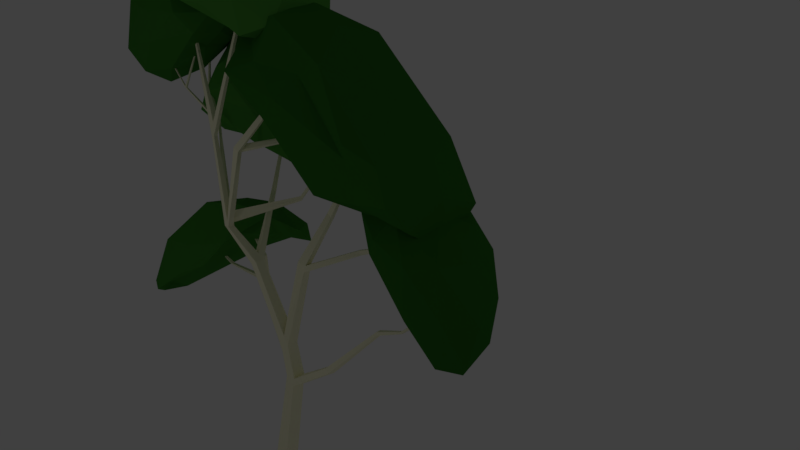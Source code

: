 # Source: GumtreeLowPoly.blend  (saved by Blender 2.79.0; exported with 4.5.12 LTS)
import bpy
from mathutils import Matrix  # noqa: F401  (used for matrix-valued properties, if any)

bpy.ops.wm.read_factory_settings(use_empty=True)
scene = bpy.context.scene
scene.name = 'Scene'

# ---- collections
col_collection_1 = bpy.data.collections.new('Collection 1'); scene.collection.children.link(col_collection_1)

# ---- materials (node trees are filled in below, after node groups)
mat_material_007 = bpy.data.materials.new('Material.007')
mat_material_007.alpha_threshold = 0.0
mat_material_007.roughness = 0.5
mat_log = bpy.data.materials.new('Log')
mat_log.alpha_threshold = 0.0
mat_log.diffuse_color = (1.0, 0.9799, 0.7027, 1.0)
mat_log.roughness = 0.5
mat_log.line_color = (0.0, 0.0, 0.0, 1.0)

# ---- material node trees
mat_material_007.use_nodes = True; mat_material_007.node_tree.nodes.clear()
_N = mat_material_007.node_tree.nodes; _L = mat_material_007.node_tree.links
n0 = _N.new('ShaderNodeObjectInfo'); n0.name = 'Object Info'; n0.location = (-410, 168)
n1 = _N.new('ShaderNodeOutputMaterial'); n1.name = 'Material Output'; n1.location = (511, 311)
n2 = _N.new('ShaderNodeMixShader'); n2.name = 'Mix Shader'; n2.location = (340, 280)
n2.inputs[0].default_value = 0.0
n3 = _N.new('ShaderNodeBsdfTransparent'); n3.name = 'Transparent BSDF'; n3.location = (140, 160)
n3.inputs[0].default_value = (1.0, 1.0, 1.0, 0.0)
n4 = _N.new('ShaderNodeBsdfDiffuse'); n4.name = 'Diffuse BSDF'; n4.location = (140, 360)
n5 = _N.new('ShaderNodeValToRGB'); n5.name = 'ColorRamp'; n5.location = (-220, 280)
while len(n5.color_ramp.elements) > 1: n5.color_ramp.elements.remove(n5.color_ramp.elements[-1])
n5.color_ramp.elements[0].position = 0.0; n5.color_ramp.elements[0].color = (0.007194, 0.09797, 0.004695, 1.0)
_e = n5.color_ramp.elements.new(1.0); _e.color = (0.08547, 0.3345, 0.04936, 1.0)
_L.new(n0.outputs[5], n5.inputs[0])
_L.new(n2.outputs[0], n1.inputs[0])
_L.new(n3.outputs[0], n2.inputs[2])
_L.new(n4.outputs[0], n2.inputs[1])
_L.new(n5.outputs[0], n4.inputs[0])
n1.is_active_output = True

# ---- world
world_world = bpy.data.worlds.new('World'); scene.world = world_world
world_world.color = (0.05088, 0.05088, 0.05088)
world_world.use_sun_shadow = False
world_world.sun_shadow_jitter_overblur = 0.0
world_world.cycles.sampling_method = 'MANUAL'

# ---- cameras
cam_camera = bpy.data.cameras.new('Camera')
cam_camera.clip_end = 100.0
cam_camera.lens = 35.0
cam_camera.sensor_width = 32.0
cam_camera.sensor_height = 18.0
cam_camera.ortho_scale = 7.314
cam_camera.dof.focus_distance = 0.0

# ---- lights
light_lamp = bpy.data.lights.new('Lamp', 'POINT')
light_lamp.transmission_factor = 0.0
light_lamp.cutoff_distance = 30.0
light_lamp.energy = 100.0
light_lamp.shadow_buffer_clip_start = 1.001
light_lamp.shadow_soft_size = 0.1
light_lamp.shadow_maximum_resolution = 0.006
light_lamp.use_absolute_resolution = True
light_lamp_001 = bpy.data.lights.new('Lamp.001', 'POINT')
light_lamp_001.transmission_factor = 0.0
light_lamp_001.cutoff_distance = 30.0
light_lamp_001.energy = 100.0
light_lamp_001.shadow_buffer_clip_start = 1.001
light_lamp_001.shadow_soft_size = 0.1
light_lamp_001.shadow_maximum_resolution = 0.006
light_lamp_001.use_absolute_resolution = True

# ---- meshes
me_icosphere_003 = bpy.data.meshes.new('Icosphere.003')
me_icosphere_003.from_pydata([(0.4595, -0.3865, -1.486), (1.182, -0.9531, -1.67), (0.2657, -1.342, -0.8379), (-0.6457, -0.5955, 0.5262), (-0.1291, 0.6286, -0.1997), (0.9658, 0.3035, -0.9219), (0.5775, -1.489, 0.2153), (-0.5267, -1.22, 0.9697), (-0.699, 0.1821, 0.9123), (0.2894, 0.5481, 0.5697), (1.087, -0.4157, -0.0131), (0.02135, -0.6475, 1.322), (0.3349, -0.9077, -1.255), (0.8888, -0.7361, -1.959), (0.7721, -1.265, -1.63), (1.224, -0.3463, -1.448), (0.8076, -0.02866, -1.474), (-0.1187, -0.4806, -0.4133), (-0.2562, -1.114, -0.01382), (0.1644, 0.1961, -0.7207), (-0.479, 0.1214, 0.1471), (0.4571, 0.6298, -0.6831), (1.332, -0.6657, -1.011), (1.177, 0.05262, -0.6029), (0.4839, -1.535, -0.4451), (1.03, -1.221, -0.8801), (-0.7317, -0.9696, 0.8428), (-0.1838, -1.484, 0.3353), (-0.5262, 0.5393, 0.4808), (-0.8515, -0.1123, 0.8189), (0.6759, 0.6384, -0.175), (0.05253, 0.8007, 0.1391), (0.9353, -1.058, 0.1023), (0.01936, -1.527, 0.6275), (-0.7859, -0.5407, 1.125), (-0.2652, 0.4799, 0.8117), (0.7654, 0.1527, 0.4231), (0.2954, -1.238, 1.01), (0.6105, -0.5664, 0.8802), (-0.3434, -0.9959, 1.249), (-0.4269, -0.1918, 1.226), (0.1588, -0.01135, 1.11)], [], [(0, 13, 12), (1, 13, 15), (0, 12, 17), (0, 17, 19), (0, 19, 16), (1, 15, 22), (2, 14, 24), (3, 18, 26), (4, 20, 28), (5, 21, 30), (1, 22, 25), (2, 24, 27), (3, 26, 29), (4, 28, 31), (5, 30, 23), (6, 32, 37), (7, 33, 39), (8, 34, 40), (9, 35, 41), (10, 36, 38), (38, 41, 11), (38, 36, 41), (36, 9, 41), (41, 40, 11), (41, 35, 40), (35, 8, 40), (40, 39, 11), (40, 34, 39), (34, 7, 39), (39, 37, 11), (39, 33, 37), (33, 6, 37), (37, 38, 11), (37, 32, 38), (32, 10, 38), (23, 36, 10), (23, 30, 36), (30, 9, 36), (31, 35, 9), (31, 28, 35), (28, 8, 35), (29, 34, 8), (29, 26, 34), (26, 7, 34), (27, 33, 7), (27, 24, 33), (24, 6, 33), (25, 32, 6), (25, 22, 32), (22, 10, 32), (30, 31, 9), (30, 21, 31), (21, 4, 31), (28, 29, 8), (28, 20, 29), (20, 3, 29), (26, 27, 7), (26, 18, 27), (18, 2, 27), (24, 25, 6), (24, 14, 25), (14, 1, 25), (22, 23, 10), (22, 15, 23), (15, 5, 23), (16, 21, 5), (16, 19, 21), (19, 4, 21), (19, 20, 4), (19, 17, 20), (17, 3, 20), (17, 18, 3), (17, 12, 18), (12, 2, 18), (15, 16, 5), (15, 13, 16), (13, 0, 16), (12, 14, 2), (12, 13, 14), (13, 1, 14)])
me_icosphere_003.materials.append(mat_material_007)
me_icosphere_003.use_remesh_preserve_volume = False
me_icosphere_003.use_remesh_preserve_attributes = False
me_icosphere_003.use_mirror_vertex_groups = False
me_icosphere_003.update()
me_icosphere_002 = bpy.data.meshes.new('Icosphere.002')
me_icosphere_002.from_pydata([(0.2866, -0.07041, -0.03952), (1.21, -0.07481, -0.00132), (0.2298, -0.3024, 0.4), (-0.8317, 0.006396, 0.1977), (-0.3302, 0.8465, -0.09546), (0.971, 0.7694, -0.1426), (0.5587, -0.4343, 0.6841), (-0.7986, -0.01012, 0.6069), (-0.905, 0.8172, 0.4439), (0.2457, 1.127, 0.4738), (1.049, 0.2589, 0.5723), (-0.272, 0.3873, 1.124), (0.3236, -0.2987, -0.0459), (0.8407, 0.02878, -0.1246), (0.7462, -0.2774, 0.1111), (1.368, 0.4477, -0.3565), (0.4377, 0.416, 0.0443), (-0.371, -0.08291, 0.253), (-0.4083, -0.2606, 0.3354), (-0.2927, 0.3195, 0.1492), (-0.7244, 0.3558, 0.05363), (0.1939, 0.8277, -0.01612), (1.273, 0.2081, 0.3036), (1.347, 0.7985, 0.01719), (0.5226, -0.3007, 0.4745), (1.043, -0.3304, 0.3011), (-1.086, -0.04302, 0.3682), (-0.303, -0.2733, 0.5698), (-0.5712, 0.9163, 0.06918), (-1.125, 0.4503, 0.2171), (0.74, 1.169, -0.003886), (0.004514, 1.178, 0.1271), (0.8792, -0.3655, 0.6272), (-0.2396, -0.08657, 0.7948), (-1.273, 0.4482, 0.6628), (-0.4459, 1.055, 0.6332), (0.8681, 0.8625, 0.4493), (-0.02353, -0.1359, 1.018), (0.5344, 0.2777, 0.8754), (-0.8262, 0.1758, 1.006), (-0.8287, 0.717, 1.021), (-0.1153, 0.8236, 1.028)], [], [(0, 13, 12), (1, 13, 15), (0, 12, 17), (0, 17, 19), (0, 19, 16), (1, 15, 22), (2, 14, 24), (3, 18, 26), (4, 20, 28), (5, 21, 30), (1, 22, 25), (2, 24, 27), (3, 26, 29), (4, 28, 31), (5, 30, 23), (6, 32, 37), (7, 33, 39), (8, 34, 40), (9, 35, 41), (10, 36, 38), (38, 41, 11), (38, 36, 41), (36, 9, 41), (41, 40, 11), (41, 35, 40), (35, 8, 40), (40, 39, 11), (40, 34, 39), (34, 7, 39), (39, 37, 11), (39, 33, 37), (33, 6, 37), (37, 38, 11), (37, 32, 38), (32, 10, 38), (23, 36, 10), (23, 30, 36), (30, 9, 36), (31, 35, 9), (31, 28, 35), (28, 8, 35), (29, 34, 8), (29, 26, 34), (26, 7, 34), (27, 33, 7), (27, 24, 33), (24, 6, 33), (25, 32, 6), (25, 22, 32), (22, 10, 32), (30, 31, 9), (30, 21, 31), (21, 4, 31), (28, 29, 8), (28, 20, 29), (20, 3, 29), (26, 27, 7), (26, 18, 27), (18, 2, 27), (24, 25, 6), (24, 14, 25), (14, 1, 25), (22, 23, 10), (22, 15, 23), (15, 5, 23), (16, 21, 5), (16, 19, 21), (19, 4, 21), (19, 20, 4), (19, 17, 20), (17, 3, 20), (17, 18, 3), (17, 12, 18), (12, 2, 18), (15, 16, 5), (15, 13, 16), (13, 0, 16), (12, 14, 2), (12, 13, 14), (13, 1, 14)])
me_icosphere_002.materials.append(mat_material_007)
me_icosphere_002.use_remesh_preserve_volume = False
me_icosphere_002.use_remesh_preserve_attributes = False
me_icosphere_002.use_mirror_vertex_groups = False
me_icosphere_002.update()
me_icosphere_001 = bpy.data.meshes.new('Icosphere.001')
me_icosphere_001.from_pydata([(-0.08805, 0.03402, -0.6333), (0.62, -0.3699, -0.5728), (-0.2824, -0.3678, -0.2144), (-0.7832, 0.061, -0.4416), (-0.03925, 0.4688, -0.3646), (0.6667, 0.3514, -0.7193), (0.1672, -0.1932, -0.1125), (-0.4762, -0.03127, 0.01745), (-0.3587, 0.2551, 0.03797), (0.3692, 0.3043, -0.03852), (0.7111, -0.00815, -0.2622), (0.1832, 0.05418, -0.008681), (-0.2609, -0.2856, -0.4841), (0.2754, -0.2211, -0.6047), (0.2063, -0.3958, -0.4181), (0.6793, -0.04578, -0.6629), (0.3329, 0.1873, -0.7162), (-0.5379, 0.06286, -0.5933), (-0.6584, -0.2402, -0.3343), (-0.08979, 0.3447, -0.5746), (-0.4945, 0.384, -0.4482), (0.349, 0.4075, -0.5559), (0.7908, -0.2238, -0.4947), (0.8373, 0.1772, -0.558), (-0.04036, -0.3245, -0.1037), (0.4818, -0.3218, -0.3404), (-0.7407, -0.04074, -0.1634), (-0.4831, -0.1915, -0.0448), (-0.1941, 0.425, -0.163), (-0.6836, 0.2591, -0.1899), (0.6141, 0.4154, -0.4336), (0.2047, 0.4092, -0.2126), (0.5007, -0.1522, -0.2073), (-0.1836, -0.1708, 0.1123), (-0.5215, 0.1035, 0.02039), (0.02934, 0.2754, 0.05934), (0.6125, 0.1547, -0.1101), (0.1461, -0.04708, -0.006504), (0.4699, 0.0322, -0.06665), (-0.1691, -0.04285, 0.1007), (-0.0891, 0.06848, 0.1055), (0.3052, 0.1299, 0.02552)], [], [(0, 13, 12), (1, 13, 15), (0, 12, 17), (0, 17, 19), (0, 19, 16), (1, 15, 22), (2, 14, 24), (3, 18, 26), (4, 20, 28), (5, 21, 30), (1, 22, 25), (2, 24, 27), (3, 26, 29), (4, 28, 31), (5, 30, 23), (6, 32, 37), (7, 33, 39), (8, 34, 40), (9, 35, 41), (10, 36, 38), (38, 41, 11), (38, 36, 41), (36, 9, 41), (41, 40, 11), (41, 35, 40), (35, 8, 40), (40, 39, 11), (40, 34, 39), (34, 7, 39), (39, 37, 11), (39, 33, 37), (33, 6, 37), (37, 38, 11), (37, 32, 38), (32, 10, 38), (23, 36, 10), (23, 30, 36), (30, 9, 36), (31, 35, 9), (31, 28, 35), (28, 8, 35), (29, 34, 8), (29, 26, 34), (26, 7, 34), (27, 33, 7), (27, 24, 33), (24, 6, 33), (25, 32, 6), (25, 22, 32), (22, 10, 32), (30, 31, 9), (30, 21, 31), (21, 4, 31), (28, 29, 8), (28, 20, 29), (20, 3, 29), (26, 27, 7), (26, 18, 27), (18, 2, 27), (24, 25, 6), (24, 14, 25), (14, 1, 25), (22, 23, 10), (22, 15, 23), (15, 5, 23), (16, 21, 5), (16, 19, 21), (19, 4, 21), (19, 20, 4), (19, 17, 20), (17, 3, 20), (17, 18, 3), (17, 12, 18), (12, 2, 18), (15, 16, 5), (15, 13, 16), (13, 0, 16), (12, 14, 2), (12, 13, 14), (13, 1, 14)])
me_icosphere_001.materials.append(mat_material_007)
me_icosphere_001.use_remesh_preserve_volume = False
me_icosphere_001.use_remesh_preserve_attributes = False
me_icosphere_001.use_mirror_vertex_groups = False
me_icosphere_001.update()
me_icosphere = bpy.data.meshes.new('Icosphere')
me_icosphere.from_pydata([(-0.6232, -0.2109, -2.505), (0.1497, -0.7992, -1.751), (-1.371, -1.001, -2.386), (-1.756, -0.1533, -2.181), (-0.278, 0.2097, -1.585), (0.4929, -0.103, -1.418), (0.07401, -1.281, -0.9225), (-1.509, -0.8207, -1.001), (-1.017, -0.03196, -0.7763), (0.1891, 0.1444, -0.5233), (1.032, -0.42, -0.8346), (-0.154, -0.4905, -0.3512), (-1.174, -0.6057, -2.734), (-0.2313, -0.533, -2.299), (-0.5891, -1.023, -2.189), (0.5067, -0.4125, -1.64), (0.1353, -0.1552, -1.92), (-1.455, -0.1331, -2.658), (-1.82, -0.5935, -2.552), (-0.5564, 0.1357, -2.216), (-1.235, 0.2013, -2.035), (0.1645, 0.1905, -1.439), (0.6533, -0.8042, -1.343), (0.8548, -0.1757, -1.131), (-0.7409, -1.248, -1.592), (0.402, -1.221, -1.273), (-1.946, -0.4415, -1.803), (-1.766, -0.9601, -1.999), (-0.6956, 0.1334, -1.202), (-1.327, -0.07201, -1.299), (0.3772, 0.01627, -1.002), (-0.04908, 0.1683, -1.019), (0.6668, -0.9773, -0.9287), (-1.032, -1.049, -1.061), (-1.446, -0.4324, -0.8393), (-0.408, 0.1599, -0.518), (0.4943, -0.1022, -0.7887), (-0.2651, -0.9875, -0.5973), (0.5065, -0.4932, -0.6583), (-1.038, -0.5955, -0.5615), (-0.6635, -0.09936, -0.2112), (0.2016, -0.03301, -0.2792)], [], [(0, 13, 12), (1, 13, 15), (0, 12, 17), (0, 17, 19), (0, 19, 16), (1, 15, 22), (2, 14, 24), (3, 18, 26), (4, 20, 28), (5, 21, 30), (1, 22, 25), (2, 24, 27), (3, 26, 29), (4, 28, 31), (5, 30, 23), (6, 32, 37), (7, 33, 39), (8, 34, 40), (9, 35, 41), (10, 36, 38), (38, 41, 11), (38, 36, 41), (36, 9, 41), (41, 40, 11), (41, 35, 40), (35, 8, 40), (40, 39, 11), (40, 34, 39), (34, 7, 39), (39, 37, 11), (39, 33, 37), (33, 6, 37), (37, 38, 11), (37, 32, 38), (32, 10, 38), (23, 36, 10), (23, 30, 36), (30, 9, 36), (31, 35, 9), (31, 28, 35), (28, 8, 35), (29, 34, 8), (29, 26, 34), (26, 7, 34), (27, 33, 7), (27, 24, 33), (24, 6, 33), (25, 32, 6), (25, 22, 32), (22, 10, 32), (30, 31, 9), (30, 21, 31), (21, 4, 31), (28, 29, 8), (28, 20, 29), (20, 3, 29), (26, 27, 7), (26, 18, 27), (18, 2, 27), (24, 25, 6), (24, 14, 25), (14, 1, 25), (22, 23, 10), (22, 15, 23), (15, 5, 23), (16, 21, 5), (16, 19, 21), (19, 4, 21), (19, 20, 4), (19, 17, 20), (17, 3, 20), (17, 18, 3), (17, 12, 18), (12, 2, 18), (15, 16, 5), (15, 13, 16), (13, 0, 16), (12, 14, 2), (12, 13, 14), (13, 1, 14)])
me_icosphere.materials.append(mat_material_007)
me_icosphere.use_remesh_preserve_volume = False
me_icosphere.use_remesh_preserve_attributes = False
me_icosphere.use_mirror_vertex_groups = False
me_icosphere.update()
me_icosphere_005 = bpy.data.meshes.new('Icosphere.005')
me_icosphere_005.from_pydata([(-0.4649, -0.3866, -0.7313), (1.028, -0.1977, -0.2), (-0.7685, -0.8128, -0.3822), (-1.308, -0.3218, -0.9699), (-0.4345, 0.4938, -0.448), (0.966, 0.4761, -0.2951), (0.7056, -0.2496, 0.4647), (-1.042, -0.7129, 0.06876), (-0.9743, 0.1171, 0.1697), (0.489, 0.7987, 0.4479), (2.108, 0.3824, 0.5346), (0.4351, 0.2052, 0.8373), (-0.7525, -0.7254, -0.5765), (0.3015, -0.4125, -0.3677), (0.04119, -0.6285, -0.3419), (1.599, 0.1747, -0.3519), (0.4867, 0.1364, -0.5575), (-0.9866, -0.4345, -1.071), (-1.129, -0.7782, -0.7413), (-0.4407, 0.04949, -0.851), (-0.9647, 0.2271, -0.8511), (0.1302, 0.5392, -0.3529), (2.101, 0.102, 0.07584), (1.736, 0.5195, 0.08141), (-0.1381, -0.5747, -0.0111), (0.9196, -0.2719, 0.06266), (-1.361, -0.6007, -0.5489), (-0.9826, -0.8477, -0.301), (-0.8267, 0.3969, -0.2378), (-1.365, -0.002241, -0.5304), (0.8554, 0.6605, 0.1893), (-0.1498, 0.6635, 0.06919), (1.695, 0.04141, 0.5512), (-0.3006, -0.6018, 0.4987), (-1.243, -0.3945, 0.4232), (-0.394, 0.4447, 0.4715), (1.525, 0.6578, 0.6165), (0.6782, -0.03307, 0.842), (1.478, 0.3286, 0.8072), (-0.5282, -0.5363, 0.9609), (-0.6101, -0.08133, 0.9367), (0.6401, 0.6062, 0.7114)], [], [(0, 13, 12), (1, 13, 15), (0, 12, 17), (0, 17, 19), (0, 19, 16), (1, 15, 22), (2, 14, 24), (3, 18, 26), (4, 20, 28), (5, 21, 30), (1, 22, 25), (2, 24, 27), (3, 26, 29), (4, 28, 31), (5, 30, 23), (6, 32, 37), (7, 33, 39), (8, 34, 40), (9, 35, 41), (10, 36, 38), (38, 41, 11), (38, 36, 41), (36, 9, 41), (41, 40, 11), (41, 35, 40), (35, 8, 40), (40, 39, 11), (40, 34, 39), (34, 7, 39), (39, 37, 11), (39, 33, 37), (33, 6, 37), (37, 38, 11), (37, 32, 38), (32, 10, 38), (23, 36, 10), (23, 30, 36), (30, 9, 36), (31, 35, 9), (31, 28, 35), (28, 8, 35), (29, 34, 8), (29, 26, 34), (26, 7, 34), (27, 33, 7), (27, 24, 33), (24, 6, 33), (25, 32, 6), (25, 22, 32), (22, 10, 32), (30, 31, 9), (30, 21, 31), (21, 4, 31), (28, 29, 8), (28, 20, 29), (20, 3, 29), (26, 27, 7), (26, 18, 27), (18, 2, 27), (24, 25, 6), (24, 14, 25), (14, 1, 25), (22, 23, 10), (22, 15, 23), (15, 5, 23), (16, 21, 5), (16, 19, 21), (19, 4, 21), (19, 20, 4), (19, 17, 20), (17, 3, 20), (17, 18, 3), (17, 12, 18), (12, 2, 18), (15, 16, 5), (15, 13, 16), (13, 0, 16), (12, 14, 2), (12, 13, 14), (13, 1, 14)])
me_icosphere_005.materials.append(mat_material_007)
me_icosphere_005.use_remesh_preserve_volume = False
me_icosphere_005.use_remesh_preserve_attributes = False
me_icosphere_005.use_mirror_vertex_groups = False
me_icosphere_005.update()
me_icosphere_004 = bpy.data.meshes.new('Icosphere.004')
me_icosphere_004.from_pydata([(-0.8826, 0.5121, -1.173), (-0.2947, 0.01245, 0.1351), (-0.7303, -0.07358, -0.7946), (-1.084, 0.4104, -1.239), (-0.7676, 1.018, -0.8731), (-0.1056, 0.6525, -0.1911), (0.0166, -0.2219, 0.6446), (-0.9239, 0.1912, 0.3074), (-0.9085, 0.8673, -0.0973), (0.02407, 0.8558, 0.3085), (0.7703, 0.1724, 0.5479), (0.03216, 0.2446, 0.8187), (-0.9315, 0.1877, -1.202), (-0.696, 0.3518, -0.7866), (-0.4781, -0.1531, -0.5074), (-0.1672, 0.3767, -0.00137), (-0.4592, 0.6877, -0.8683), (-0.8905, 0.414, -1.319), (-0.9617, 0.1582, -1.271), (-0.6431, 0.8011, -1.201), (-0.9943, 0.8543, -1.047), (-0.3332, 0.9376, -0.767), (0.3356, 0.05841, 0.4451), (0.2817, 0.4059, 0.3365), (-0.3575, -0.3397, 0.00605), (-0.2081, -0.1532, 0.6354), (-1.216, 0.3713, -0.5486), (-0.8676, 0.003574, -0.3902), (-0.9949, 0.9675, -0.4606), (-1.184, 0.7136, -0.693), (0.1812, 0.8063, 0.01705), (-0.4309, 0.9994, -0.2121), (0.5296, -0.2245, 0.6789), (-0.4305, -0.1504, 0.5831), (-0.9924, 0.5764, 0.003704), (-0.476, 0.9442, 0.2649), (0.5794, 0.5529, 0.4934), (0.1669, -0.09104, 0.8001), (0.5843, 0.197, 0.7582), (-0.4031, 0.101, 0.6837), (-0.3958, 0.5712, 0.5269), (0.02382, 0.5403, 0.7294)], [], [(0, 13, 12), (1, 13, 15), (0, 12, 17), (0, 17, 19), (0, 19, 16), (1, 15, 22), (2, 14, 24), (3, 18, 26), (4, 20, 28), (5, 21, 30), (1, 22, 25), (2, 24, 27), (3, 26, 29), (4, 28, 31), (5, 30, 23), (6, 32, 37), (7, 33, 39), (8, 34, 40), (9, 35, 41), (10, 36, 38), (38, 41, 11), (38, 36, 41), (36, 9, 41), (41, 40, 11), (41, 35, 40), (35, 8, 40), (40, 39, 11), (40, 34, 39), (34, 7, 39), (39, 37, 11), (39, 33, 37), (33, 6, 37), (37, 38, 11), (37, 32, 38), (32, 10, 38), (23, 36, 10), (23, 30, 36), (30, 9, 36), (31, 35, 9), (31, 28, 35), (28, 8, 35), (29, 34, 8), (29, 26, 34), (26, 7, 34), (27, 33, 7), (27, 24, 33), (24, 6, 33), (25, 32, 6), (25, 22, 32), (22, 10, 32), (30, 31, 9), (30, 21, 31), (21, 4, 31), (28, 29, 8), (28, 20, 29), (20, 3, 29), (26, 27, 7), (26, 18, 27), (18, 2, 27), (24, 25, 6), (24, 14, 25), (14, 1, 25), (22, 23, 10), (22, 15, 23), (15, 5, 23), (16, 21, 5), (16, 19, 21), (19, 4, 21), (19, 20, 4), (19, 17, 20), (17, 3, 20), (17, 18, 3), (17, 12, 18), (12, 2, 18), (15, 16, 5), (15, 13, 16), (13, 0, 16), (12, 14, 2), (12, 13, 14), (13, 1, 14)])
me_icosphere_004.materials.append(mat_material_007)
me_icosphere_004.use_remesh_preserve_volume = False
me_icosphere_004.use_remesh_preserve_attributes = False
me_icosphere_004.use_mirror_vertex_groups = False
me_icosphere_004.update()
me_cube_001 = bpy.data.meshes.new('Cube.001')
me_cube_001.from_pydata([(0.3723, 0.3723, -0.3723), (0.3723, -0.3723, -0.3723), (-0.3723, -0.3723, -0.3723), (-0.3723, 0.3723, -0.3723), (0.3477, -0.02667, 1.433), (-0.349, 0.5948, 0.9467), (0.3486, 0.6576, 1.37), (-0.3494, -0.1169, 0.9226)], [], [(0, 6, 4, 1), (1, 4, 7, 2), (2, 7, 5, 3), (5, 6, 0, 3), (4, 6, 5, 7)])
me_cube_001.materials.append(mat_log)
me_cube_001.use_remesh_preserve_volume = False
me_cube_001.use_remesh_preserve_attributes = False
me_cube_001.use_mirror_vertex_groups = False
me_cube_001.update()
me_cube = bpy.data.meshes.new('Cube')
me_cube.from_pydata([(0.3723, 0.3723, -0.3723), (0.3723, -0.3723, -0.3723), (-0.3723, -0.3723, -0.3723), (-0.3723, 0.3723, -0.3723), (0.3111, 1.108, 4.12), (0.3111, 0.4878, 4.12), (-0.2952, 0.4878, 3.989), (-0.2952, 1.108, 3.989), (-0.0826, 1.083, 5.823), (-0.0826, 0.5126, 5.823), (-0.6405, 1.083, 5.703), (-0.6405, 0.5126, 5.703), (-1.121, 0.2229, 10.31), (-1.121, -0.2229, 10.31), (-1.496, 0.2229, 10.07), (-1.496, -0.2229, 10.07), (-1.847, -0.7828, 12.18), (-1.847, -1.067, 12.18), (-2.13, -0.7828, 12.15), (-2.13, -1.067, 12.15), (-2.384, -0.8337, 16.39), (-2.384, -1.017, 16.39), (-2.698, -0.6182, 16.91), (-2.698, -0.8011, 16.91), (-1.228, 0.06045, 21.41), (-1.228, -0.06047, 21.41), (-1.343, 0.06045, 21.45), (-1.343, -0.06047, 21.45), (-1.25, 0.06045, 21.38), (-1.25, -0.06047, 21.38), (-1.32, 0.06045, 21.48), (-1.32, -0.06047, 21.48), (0.6401, 0.0237, 22.77), (0.6401, -0.02373, 22.77), (0.6126, 0.0237, 22.81), (0.6126, -0.02373, 22.81), (0.3186, 1.018, 3.57), (0.3168, 0.4086, 3.707), (3.729, 0.2968, 6.377), (3.448, 0.3449, 6.597), (3.743, -0.08023, 6.517), (3.531, -0.03706, 6.681), (5.829, 1.258, 8.982), (5.739, 1.304, 9.175), (5.837, 1.026, 9.057), (5.769, 1.065, 9.201), (7.039, 1.43, 9.551), (6.986, 1.457, 9.664), (7.043, 1.294, 9.595), (7.003, 1.317, 9.68), (8.091, 1.818, 10.59), (7.999, 1.87, 10.67), (8.023, 1.693, 10.61), (7.954, 1.735, 10.67), (9.002, 1.479, 12.05), (8.953, 1.507, 12.09), (8.966, 1.412, 12.06), (8.929, 1.435, 12.09), (7.935, 1.76, 10.44), (7.804, 1.79, 10.47), (9.057, 2.36, 10.66), (9.018, 2.368, 10.67), (9.051, 2.374, 10.59), (9.012, 2.383, 10.58), (-0.5656, 0.5072, 5.331), (-0.5482, 1.09, 5.245), (-2.001, 0.8856, 6.997), (-1.967, 1.126, 6.98), (-2.146, 0.8988, 6.927), (-2.145, 1.148, 6.893), (-3.486, 1.799, 7.415), (-3.456, 2.041, 7.404), (-3.646, 1.816, 7.396), (-3.653, 2.067, 7.38), (-3.678, 1.93, 8.842), (-3.673, 2.099, 8.842), (-3.756, 1.93, 8.762), (-3.77, 2.103, 8.743), (-4.709, 1.991, 9.812), (-4.706, 2.095, 9.812), (-4.757, 1.991, 9.762), (-4.766, 2.098, 9.751), (-3.465, 2.042, 7.403), (-3.669, 2.072, 7.567), (-3.662, 1.832, 7.588), (-5.427, 1.045, 8.011), (-5.394, 1.202, 7.988), (-5.312, 1.194, 8.077), (-5.341, 1.042, 8.101), (-6.219, 0.6734, 8.913), (-6.174, 0.7398, 8.902), (-6.126, 0.7067, 8.917), (-6.167, 0.642, 8.927), (-6.246, 0.1781, 9.793), (-6.211, 0.2298, 9.784), (-6.173, 0.204, 9.796), (-6.205, 0.1536, 9.804), (-0.2144, 0.4192, 6.394), (-0.2057, 0.9814, 6.356), (0.8121, 1.498, 10.37), (0.8842, 1.107, 10.43), (0.4575, 1.375, 10.48), (0.5026, 0.9868, 10.54), (1.52, 2.433, 12.75), (1.539, 2.194, 12.78), (1.332, 2.394, 12.88), (1.338, 2.158, 12.93), (2.803, 2.522, 15.27), (2.802, 2.389, 15.29), (2.744, 2.513, 15.39), (2.739, 2.383, 15.42), (4.818, 2.606, 16.35), (4.825, 2.543, 16.36), (4.762, 2.593, 16.38), (4.765, 2.531, 16.39), (5.575, 3.05, 18.21), (5.579, 3.018, 18.21), (5.546, 3.044, 18.22), (5.547, 3.011, 18.23), (4.849, 2.559, 16.42), (4.831, 2.614, 16.38), (7.888, 1.945, 15.93), (7.837, 1.915, 15.95), (7.818, 1.973, 15.98), (7.878, 1.975, 15.94), (8.57, 1.639, 17.01), (8.548, 1.627, 17.02), (8.54, 1.651, 17.03), (8.566, 1.652, 17.02), (0.8048, 1.058, 10.05), (0.7371, 1.463, 9.986), (2.992, 2.656, 11.52), (3.086, 2.433, 11.58), (3.227, 2.455, 11.39), (3.132, 2.687, 11.33), (5.037, 3.094, 12.36), (5.063, 2.976, 12.38), (5.074, 2.973, 12.26), (5.049, 3.097, 12.25), (6.949, 2.949, 12.27), (6.913, 2.838, 12.31), (7.006, 2.795, 12.25), (7.043, 2.91, 12.21), (8.439, 3.159, 13.48), (8.419, 3.097, 13.5), (8.472, 3.072, 13.46), (8.493, 3.137, 13.44), (5.196, 3.082, 12.36), (5.205, 2.965, 12.37), (6.055, 2.591, 14.15), (6.054, 2.516, 14.15), (6.12, 2.489, 14.1), (6.129, 2.56, 14.09), (7.096, 2.998, 15.82), (7.096, 2.963, 15.83), (7.127, 2.95, 15.8), (7.131, 2.984, 15.8), (-2.531, -0.8305, 16.18), (-2.529, -1.02, 16.16), (-5.753, 0.5933, 19.24), (-5.747, 0.7043, 19.25), (-5.923, 0.6024, 19.2), (-5.903, 0.7164, 19.21), (-6.244, 0.5745, 21.58), (-6.231, 0.6561, 21.57), (-6.361, 0.5975, 21.64), (-6.338, 0.68, 21.62), (-5.451, 0.6436, 23.31), (-5.442, 0.6967, 23.3), (-5.527, 0.6586, 23.34), (-5.512, 0.7122, 23.33), (-6.317, 0.6818, 21.51), (-6.343, 0.5977, 21.53), (-6.225, 0.6567, 21.54), (-6.88, 1.042, 22.23), (-6.891, 1.0, 22.25), (-6.925, 1.008, 22.2), (-6.918, 1.051, 22.18), (-8.493, 1.524, 22.39), (-8.504, 1.485, 22.4), (-8.535, 1.492, 22.36), (-8.529, 1.533, 22.34), (-1.889, -0.7868, 12.5), (-1.888, -1.064, 12.5), (-1.886, -1.048, 12.48), (-0.2966, -0.9767, 16.35), (-0.2489, -1.215, 16.32), (-0.4636, -1.273, 16.49), (-0.5144, -1.043, 16.52), (-0.4536, -1.257, 16.48), (2.125, 0.345, 19.84), (2.154, 0.2029, 19.82), (2.026, 0.168, 19.92), (1.995, 0.3053, 19.94), (2.031, 0.1778, 19.91), (4.267, -0.1729, 20.15), (4.259, -0.224, 20.15), (4.246, -0.2287, 20.2), (4.253, -0.1791, 20.21), (4.247, -0.2256, 20.2), (-0.5591, -1.035, 16.39), (-0.3429, -0.9709, 16.22), (-0.4665, -1.212, 16.49), (1.648, 1.236, 16.94), (1.485, 1.238, 17.01), (1.645, 1.201, 16.87), (1.484, 1.204, 16.93), (3.668, 1.637, 17.45), (3.617, 1.638, 17.47), (3.667, 1.627, 17.43), (3.616, 1.627, 17.45), (1.436, 1.151, 16.91), (1.586, 1.137, 16.85), (1.625, 1.208, 16.93), (2.623, 1.926, 16.61), (2.526, 1.927, 16.64), (2.587, 1.886, 16.6), (2.497, 1.895, 16.64), (-2.027, -0.9305, 11.81), (-2.029, -0.6224, 11.82), (-4.521, 0.5583, 16.1), (-4.546, 0.7018, 16.08), (-4.665, 0.5944, 15.97), (-4.69, 0.7503, 15.96), (-7.135, 0.5064, 17.23), (-7.146, 0.5732, 17.22), (-7.202, 0.5232, 17.17), (-7.213, 0.5957, 17.17), (-8.827, 0.3844, 19.12), (-8.834, 0.4262, 19.11), (-8.869, 0.3949, 19.08), (-8.876, 0.4403, 19.08), (-7.038, 0.5084, 17.19), (-7.04, 0.5785, 17.18), (-6.667, 1.212, 19.48), (-6.673, 1.245, 19.48), (-6.619, 1.213, 19.46), (-6.619, 1.248, 19.45), (-4.706, 0.5547, 16.18), (-4.726, 0.693, 16.16), (-6.444, 1.398, 17.14), (-6.459, 1.495, 17.13), (-6.584, 1.488, 17.17), (-6.572, 1.395, 17.18), (-7.252, 2.101, 18.62), (-7.262, 2.164, 18.61), (-7.343, 2.16, 18.64), (-7.336, 2.099, 18.64), (-6.934, 2.241, 19.68), (-6.938, 2.265, 19.67), (-6.969, 2.263, 19.68), (-6.966, 2.241, 19.69), (-7.267, 2.092, 18.49), (-7.276, 2.044, 18.53), (-8.527, 2.42, 20.16), (-8.522, 2.378, 20.17), (-8.474, 2.373, 20.06), (-8.48, 2.34, 20.09), (-1.935, -0.7911, 12.86), (-2.168, -0.7874, 12.53), (-0.2517, 1.843, 13.23), (-0.2328, 1.92, 13.08), (-0.1323, 1.877, 13.23), (-0.1541, 1.805, 13.37), (0.7248, 2.302, 14.75), (0.7381, 2.355, 14.64), (0.8085, 2.325, 14.75), (0.7933, 2.275, 14.85), (-1.252, 0.04181, 10.65), (-1.599, 0.05978, 10.41), (-2.531, 2.159, 12.79), (-2.739, 2.276, 12.7), (-2.814, 2.082, 12.78), (-2.622, 1.96, 12.86), (-2.916, 2.985, 14.79), (-3.004, 3.104, 14.77), (-3.078, 3.002, 14.73), (-2.998, 2.885, 14.75), (-2.618, 2.872, 15.47), (-2.669, 2.941, 15.46), (-2.711, 2.882, 15.44), (-2.666, 2.815, 15.45), (0.3477, -0.02667, 1.433), (-0.349, 0.5948, 0.9467), (0.3486, 0.6576, 1.37), (-0.3494, -0.1169, 0.9226)], [], [(0, 1, 2, 3), (7, 6, 64, 65), (4, 36, 7), (10, 11, 15, 14), (4, 7, 65, 8), (6, 5, 9, 64), (5, 4, 8, 9), (15, 13, 17, 218), (8, 10, 98), (11, 97, 13, 15), (97, 9, 129, 102), (17, 16, 201, 186), (13, 268, 16, 17), (14, 15, 269), (14, 269, 272, 271), (22, 23, 27, 26), (18, 19, 259), (16, 18, 182), (19, 183, 21, 158), (27, 25, 29, 31), (20, 22, 26, 24), (23, 21, 25, 27), (21, 20, 24, 25), (30, 31, 35, 34), (25, 24, 28, 29), (26, 27, 31, 30), (24, 26, 30, 28), (32, 34, 35, 33), (28, 30, 34, 32), (31, 29, 33, 35), (29, 28, 32, 33), (39, 41, 45, 43), (6, 37, 5), (7, 36, 284, 283), (37, 36, 38, 40), (5, 37, 40, 41), (36, 4, 39, 38), (4, 5, 41, 39), (43, 45, 49, 47), (38, 39, 43, 42), (40, 38, 42, 44), (41, 40, 44, 45), (48, 46, 58, 52), (42, 43, 47, 46), (44, 42, 46, 48), (45, 44, 48, 49), (51, 53, 57, 55), (49, 48, 52, 53), (47, 49, 53, 59), (46, 47, 59, 58), (56, 54, 55, 57), (50, 51, 55, 54), (52, 50, 54, 56), (53, 52, 56, 57), (62, 63, 61, 60), (59, 53, 51), (52, 58, 50), (59, 51, 61, 63), (50, 58, 62, 60), (51, 50, 60, 61), (58, 59, 63, 62), (69, 68, 72, 73), (8, 65, 10), (10, 65, 69, 67), (64, 9, 11), (11, 10, 67, 66), (64, 11, 66, 68), (65, 64, 68, 69), (71, 82, 83, 77, 75), (68, 66, 70, 72), (67, 69, 73, 82, 71), (66, 67, 71, 70), (75, 77, 81, 79), (70, 71, 75, 74), (72, 84, 88, 85), (72, 70, 84), (81, 80, 78, 79), (74, 75, 79, 78), (77, 76, 80, 81), (76, 74, 78, 80), (85, 88, 92, 89), (83, 84, 76, 77), (83, 82, 73), (84, 70, 74, 76), (84, 83, 87, 88), (73, 72, 85, 86), (83, 73, 86, 87), (92, 91, 95, 96), (86, 85, 89, 90), (88, 87, 91, 92), (87, 86, 90, 91), (94, 93, 96, 95), (91, 90, 94, 95), (89, 92, 96, 93), (90, 89, 93, 94), (102, 100, 104, 106), (97, 98, 12, 13), (98, 10, 14, 12), (97, 11, 9), (8, 98, 101, 130), (9, 8, 130, 129), (98, 97, 102, 101), (105, 106, 110, 109), (100, 99, 103, 104), (101, 102, 106, 105), (99, 101, 105, 103), (107, 109, 113, 111), (103, 105, 109, 107), (106, 104, 108, 110), (104, 103, 107, 108), (114, 119, 116, 118), (110, 108, 112, 114), (108, 107, 111, 112), (109, 110, 114, 113), (116, 115, 117, 118), (112, 111, 121, 122), (113, 114, 118, 117), (111, 113, 120), (124, 123, 127, 128), (119, 114, 112), (120, 113, 117, 115), (119, 120, 115, 116), (120, 119, 123, 124), (119, 112, 122, 123), (111, 120, 124, 121), (126, 125, 128, 127), (123, 122, 126, 127), (121, 124, 128, 125), (122, 121, 125, 126), (100, 129, 133, 132), (102, 129, 100), (130, 101, 99), (134, 131, 135, 138), (99, 100, 132, 131), (130, 99, 131, 134), (129, 130, 134, 133), (137, 138, 142, 141), (131, 132, 136, 135), (133, 134, 138, 137), (132, 133, 137, 136), (140, 141, 145, 144), (136, 137, 148), (138, 147, 139, 142), (136, 148, 151, 150), (145, 146, 143, 144), (142, 139, 143, 146), (139, 140, 144, 143), (141, 142, 146, 145), (152, 149, 153, 156), (147, 148, 140, 139), (148, 137, 141, 140), (147, 138, 135), (148, 147, 152, 151), (147, 135, 149, 152), (135, 136, 150, 149), (153, 154, 155, 156), (149, 150, 154, 153), (151, 152, 156, 155), (150, 151, 155, 154), (162, 161, 172, 171), (20, 157, 22), (158, 21, 23), (23, 22, 160, 159), (157, 158, 161, 162), (158, 23, 159, 161), (22, 157, 162, 160), (164, 166, 170, 168), (161, 159, 163, 172), (160, 162, 171, 173), (159, 160, 173, 164, 163), (170, 169, 167, 168), (163, 164, 168, 167), (166, 165, 169, 170), (165, 163, 167, 169), (174, 177, 181, 178), (173, 171, 166, 164), (172, 165, 175, 176), (172, 163, 165), (171, 172, 176, 177), (166, 171, 177, 174), (165, 166, 174, 175), (181, 180, 179, 178), (175, 174, 178, 179), (177, 176, 180, 181), (176, 175, 179, 180), (189, 187, 192, 194), (258, 182, 262, 263), (183, 184, 182), (183, 182, 258), (183, 19, 17), (184, 183, 187, 189), (16, 182, 200, 201), (182, 184, 189, 202, 200), (183, 17, 186, 187), (193, 194, 199, 198), (187, 186, 191, 192), (188, 202, 189, 194, 193), (185, 188, 193, 190), (186, 185, 190, 191), (196, 195, 198, 199, 197), (190, 193, 198, 195), (191, 190, 195, 196), (194, 192, 197, 199), (192, 191, 196, 197), (206, 204, 208, 210), (185, 212, 213, 203), (186, 201, 185), (200, 202, 188), (188, 185, 203, 204), (201, 200, 211, 212), (200, 188, 204, 211), (209, 210, 208, 207), (204, 203, 207, 208), (205, 206, 210, 209), (203, 205, 209, 207), (216, 217, 215, 214), (203, 213, 212, 205), (212, 185, 201), (211, 206, 215, 217), (211, 204, 206), (206, 205, 214, 215), (212, 211, 217, 216), (205, 212, 216, 214), (221, 223, 239), (219, 218, 222, 223), (218, 17, 19), (16, 219, 18), (218, 19, 220, 222), (19, 18, 221, 220), (18, 219, 223, 221), (225, 227, 231, 229), (239, 238, 243, 242), (223, 222, 226, 227), (222, 238, 232, 226), (231, 230, 228, 229), (224, 225, 229, 228), (227, 226, 230, 231), (226, 224, 228, 230), (236, 237, 235, 234), (225, 224, 234, 235), (226, 232, 224), (233, 227, 225), (232, 233, 237, 236), (224, 232, 236, 234), (233, 225, 235, 237), (241, 242, 252, 245), (238, 239, 233, 232), (238, 222, 220), (239, 223, 227, 233), (221, 239, 242, 241), (220, 221, 241, 240), (238, 220, 240, 243), (247, 244, 248, 251), (243, 240, 244, 253), (240, 241, 245, 244), (242, 243, 253, 252), (248, 249, 250, 251), (244, 245, 249, 248), (246, 247, 251, 250), (245, 246, 250, 249), (256, 257, 255, 254), (253, 244, 247), (246, 252, 256, 254), (245, 252, 246), (247, 246, 254, 255), (252, 253, 257, 256), (253, 247, 255, 257), (263, 262, 266, 267), (258, 20, 21, 183), (258, 259, 157, 20), (259, 19, 158, 157), (182, 18, 261, 262), (259, 258, 263, 260), (18, 259, 260, 261), (266, 265, 264, 267), (261, 260, 264, 265), (260, 263, 267, 264), (262, 261, 265, 266), (270, 271, 275, 274), (268, 269, 219, 16), (268, 13, 12), (269, 15, 218, 219), (12, 14, 271, 270), (269, 268, 273, 272), (268, 12, 270, 273), (276, 277, 281, 280), (272, 273, 277, 276), (271, 272, 276, 275), (273, 270, 274, 277), (278, 279, 280, 281), (275, 276, 280, 279), (277, 274, 278, 281), (274, 275, 279, 278), (282, 284, 36, 37), (285, 282, 37, 6), (283, 285, 6, 7), (282, 285, 283, 284)])
me_cube.materials.append(mat_log)
me_cube.use_remesh_preserve_volume = False
me_cube.use_remesh_preserve_attributes = False
me_cube.use_mirror_vertex_groups = False
me_cube.update()

# ---- objects
ob_icosphere_003 = bpy.data.objects.new('Icosphere.003', me_icosphere_003)
ob_icosphere_002 = bpy.data.objects.new('Icosphere.002', me_icosphere_002)
ob_icosphere_001 = bpy.data.objects.new('Icosphere.001', me_icosphere_001)
ob_icosphere = bpy.data.objects.new('Icosphere', me_icosphere)
ob_icosphere_005 = bpy.data.objects.new('Icosphere.005', me_icosphere_005)
ob_icosphere_004 = bpy.data.objects.new('Icosphere.004', me_icosphere_004)
ob_cube_001 = bpy.data.objects.new('Cube.001', me_cube_001)
ob_cube = bpy.data.objects.new('Cube', me_cube)
ob_lamp = bpy.data.objects.new('Lamp', light_lamp)
ob_camera = bpy.data.objects.new('Camera', cam_camera)
ob_lamp_001 = bpy.data.objects.new('Lamp.001', light_lamp_001)

# ---- transforms, parenting, visibility, modifiers, constraints
ob_icosphere_003.location = (6.42, 2.803, 11.84)
ob_icosphere_003.rotation_euler = (-0.01983, -0.199, 0.05606)
ob_icosphere_003.scale = (2.049, 2.049, 2.049)
ob_icosphere_003.lineart.crease_threshold = 0.0
ob_icosphere_002.location = (3.262, -0.4702, 15.11)
ob_icosphere_002.rotation_euler = (0.03249, 0.3219, 0.215)
ob_icosphere_002.scale = (3.812, 3.812, 3.812)
ob_icosphere_002.lineart.crease_threshold = 0.0
ob_icosphere_001.location = (-2.762, 0.8771, 21.96)
ob_icosphere_001.scale = (5.166, 5.166, 5.166)
ob_icosphere_001.lineart.crease_threshold = 0.0
ob_icosphere.location = (-5.98, 2.144, 21.18)
ob_icosphere.rotation_euler = (0.1394, 0.0103, 0.2455)
ob_icosphere.scale = (2.236, 2.236, 2.236)
ob_icosphere.lineart.crease_threshold = 0.0
ob_icosphere_005.location = (-2.223, 3.232, 14.62)
ob_icosphere_005.rotation_euler = (-0.03195, 0.4383, -0.1175)
ob_icosphere_005.scale = (3.081, 3.081, 3.081)
ob_icosphere_005.lineart.crease_threshold = 0.0
ob_icosphere_004.location = (-3.205, 0.9294, 8.624)
ob_icosphere_004.rotation_euler = (-0.349, 0.4833, 0.66)
ob_icosphere_004.scale = (2.838, 2.838, 2.838)
ob_icosphere_004.lineart.crease_threshold = 0.0
_c = ob_icosphere_004.constraints.new('FOLLOW_PATH'); _c.name = 'Follow Path'
ob_cube_001.location = (0.001194, -4.409e-08, 0.3268)
ob_cube_001.scale = (0.876, 0.876, 0.876)
ob_cube_001.lock_rotations_4d = False
ob_cube_001.empty_display_type = 'ARROWS'
ob_cube_001.lineart.crease_threshold = 0.0
ob_cube.location = (-0.0003302, -0.002462, 0.2951)
ob_cube.scale = (0.876, 0.876, 0.876)
ob_cube.lock_rotations_4d = False
ob_cube.empty_display_type = 'ARROWS'
ob_cube.lineart.crease_threshold = 0.0
ob_lamp.location = (0.3149, -15.71, 14.11)
ob_lamp.rotation_euler = (0.6503, 0.05522, 1.866)
ob_lamp.scale = (47.61, 47.61, 47.61)
ob_lamp.lock_rotations_4d = False
ob_lamp.empty_display_type = 'ARROWS'
ob_lamp.color = (0.0, 0.0, 0.0, 0.0)
ob_lamp.lineart.crease_threshold = 0.0
ob_camera.location = (25.67, -17.29, 26.51)
ob_camera.rotation_euler = (1.109, 0.0, 0.8149)
ob_camera.lock_rotations_4d = False
ob_camera.empty_display_type = 'ARROWS'
ob_camera.color = (0.0, 0.0, 0.0, 0.0)
ob_camera.display_type = 'WIRE'
ob_camera.lineart.crease_threshold = 0.0
ob_lamp_001.location = (21.43, 17.56, 14.11)
ob_lamp_001.rotation_euler = (0.6503, 0.05522, 1.866)
ob_lamp_001.scale = (47.61, 47.61, 47.61)
ob_lamp_001.lock_rotations_4d = False
ob_lamp_001.empty_display_type = 'ARROWS'
ob_lamp_001.color = (0.0, 0.0, 0.0, 0.0)
ob_lamp_001.lineart.crease_threshold = 0.0

# ---- collection membership
col_collection_1.objects.link(ob_icosphere_003)
col_collection_1.objects.link(ob_icosphere_002)
col_collection_1.objects.link(ob_icosphere_001)
col_collection_1.objects.link(ob_icosphere)
col_collection_1.objects.link(ob_icosphere_005)
col_collection_1.objects.link(ob_icosphere_004)
col_collection_1.objects.link(ob_cube_001)
col_collection_1.objects.link(ob_cube)
col_collection_1.objects.link(ob_lamp)
col_collection_1.objects.link(ob_camera)
col_collection_1.objects.link(ob_lamp_001)

# ---- scene / render settings (as saved in the file)
scene.camera = ob_camera
scene.frame_start = 1; scene.frame_end = 200; scene.frame_set(1)
scene.render.engine = 'CYCLES'
scene.render.resolution_percentage = 50
scene.render.dither_intensity = 0.0
scene.cycles.use_denoising = False
scene.cycles.samples = 128
scene.cycles.sampling_pattern = 'TABULATED_SOBOL'
scene.cycles.use_adaptive_sampling = False
scene.cycles.use_light_tree = False
scene.cycles.blur_glossy = 0.0
scene.cycles.sample_clamp_indirect = 0.0
scene.view_settings.view_transform = 'Standard'
bpy.context.view_layer.update()
